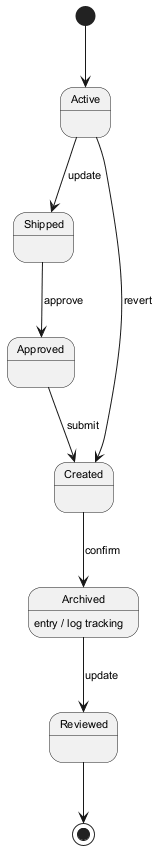

The diagram above was rendered by PlantUML. Its source (embedded in the PNG):
@startuml
skinparam backgroundColor #FFFFFF
skinparam classBackgroundColor #E8F4FA
skinparam classBorderColor #2C7DA0
skinparam defaultFontSize 11
[*] --> Active
Active --> Shipped : update
Shipped --> Approved : approve
Approved --> Created : submit
Created --> Archived : confirm
Archived --> Reviewed : update
Archived : entry / log tracking
Active --> Created : revert
Reviewed --> [*]
@enduml